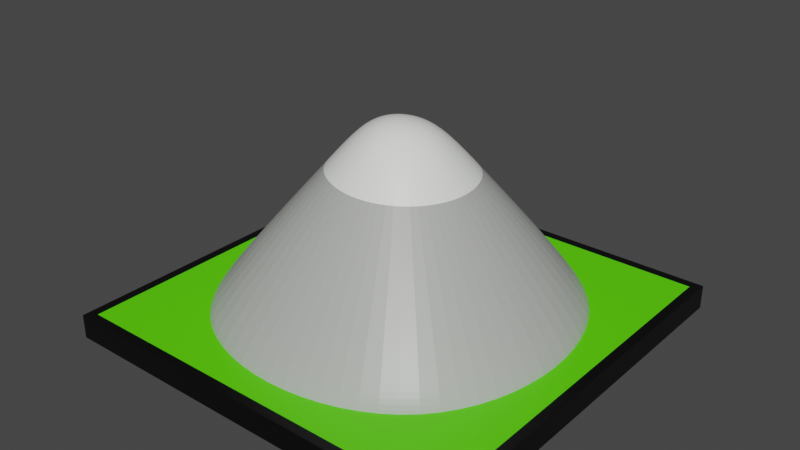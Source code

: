 # Source: mountain.blend  (saved by Blender 2.92.15; exported with 4.5.12 LTS)
import bpy
from mathutils import Matrix  # noqa: F401  (used for matrix-valued properties, if any)

bpy.ops.wm.read_factory_settings(use_empty=True)
scene = bpy.context.scene
scene.name = 'Scene'

# ---- collections
col_collection = bpy.data.collections.new('Collection'); scene.collection.children.link(col_collection)

# ---- materials (node trees are filled in below, after node groups)
mat_material_002 = bpy.data.materials.new('Material.002')
mat_material_002.alpha_threshold = 0.0
mat_material_002.use_transparent_shadow = False
mat_material_002.line_color = (0.0, 0.0, 0.0, 1.0)
mat_material_003 = bpy.data.materials.new('Material.003')
mat_material_003.alpha_threshold = 0.0
mat_material_003.use_transparent_shadow = False
mat_material_003.line_color = (0.0, 0.0, 0.0, 1.0)
mat_material_005 = bpy.data.materials.new('Material.005')
mat_material_005.alpha_threshold = 0.0
mat_material_005.use_transparent_shadow = False
mat_material_005.line_color = (0.0, 0.0, 0.0, 1.0)
mat_material_001 = bpy.data.materials.new('Material.001')
mat_material_001.use_transparent_shadow = False
mat_material = bpy.data.materials.new('Material')
mat_material.alpha_threshold = 0.0
mat_material.use_transparent_shadow = False
mat_material.line_color = (0.0, 0.0, 0.0, 1.0)

# ---- material node trees
mat_material_002.use_nodes = True; mat_material_002.node_tree.nodes.clear()
_N = mat_material_002.node_tree.nodes; _L = mat_material_002.node_tree.links
n0 = _N.new('ShaderNodeOutputMaterial'); n0.name = 'Material Output'; n0.location = (300, 300)
n1 = _N.new('ShaderNodeBsdfPrincipled'); n1.name = 'Principled BSDF'; n1.location = (10, 300)
n1.distribution = 'GGX'
n1.subsurface_method = 'BURLEY'
n1.inputs[0].default_value = (0.4534, 0.4672, 0.4399, 1.0)
n1.inputs[2].default_value = 0.4
n1.inputs[3].default_value = 1.45
n1.inputs[27].default_value = (0.0, 0.0, 0.0, 1.0)
n1.inputs[28].default_value = 1.0
_L.new(n1.outputs[0], n0.inputs[0])
n0.is_active_output = True
mat_material_003.use_nodes = True; mat_material_003.node_tree.nodes.clear()
_N = mat_material_003.node_tree.nodes; _L = mat_material_003.node_tree.links
n0 = _N.new('ShaderNodeOutputMaterial'); n0.name = 'Material Output'; n0.location = (300, 300)
n1 = _N.new('ShaderNodeBsdfPrincipled'); n1.name = 'Principled BSDF'; n1.location = (10, 300)
n1.distribution = 'GGX'
n1.subsurface_method = 'BURLEY'
n1.inputs[0].default_value = (0.9699, 1.0, 0.9404, 1.0)
n1.inputs[2].default_value = 0.4
n1.inputs[3].default_value = 1.45
n1.inputs[27].default_value = (0.0, 0.0, 0.0, 1.0)
n1.inputs[28].default_value = 1.0
_L.new(n1.outputs[0], n0.inputs[0])
n0.is_active_output = True
mat_material_005.use_nodes = True; mat_material_005.node_tree.nodes.clear()
_N = mat_material_005.node_tree.nodes; _L = mat_material_005.node_tree.links
n0 = _N.new('ShaderNodeOutputMaterial'); n0.name = 'Material Output'; n0.location = (300, 300)
n1 = _N.new('ShaderNodeBsdfPrincipled'); n1.name = 'Principled BSDF'; n1.location = (10, 300)
n1.distribution = 'GGX'
n1.subsurface_method = 'BURLEY'
n1.inputs[0].default_value = (0.0, 0.0, 0.0, 1.0)
n1.inputs[2].default_value = 0.4
n1.inputs[3].default_value = 1.45
n1.inputs[27].default_value = (0.0, 0.0, 0.0, 1.0)
n1.inputs[28].default_value = 1.0
_L.new(n1.outputs[0], n0.inputs[0])
n0.is_active_output = True
mat_material_001.use_nodes = True; mat_material_001.node_tree.nodes.clear()
_N = mat_material_001.node_tree.nodes; _L = mat_material_001.node_tree.links
n0 = _N.new('ShaderNodeBsdfPrincipled'); n0.name = 'Principled BSDF'; n0.location = (10, 300)
n0.distribution = 'GGX'
n0.subsurface_method = 'BURLEY'
n0.inputs[0].default_value = (0.01472, 0.8, 0.6274, 1.0)
n0.inputs[3].default_value = 1.45
n0.inputs[27].default_value = (0.0, 0.0, 0.0, 1.0)
n0.inputs[28].default_value = 1.0
n1 = _N.new('ShaderNodeOutputMaterial'); n1.name = 'Material Output'; n1.location = (300, 300)
_L.new(n0.outputs[0], n1.inputs[0])
n1.is_active_output = True
mat_material.use_nodes = True; mat_material.node_tree.nodes.clear()
_N = mat_material.node_tree.nodes; _L = mat_material.node_tree.links
n0 = _N.new('ShaderNodeOutputMaterial'); n0.name = 'Material Output'; n0.location = (300, 300)
n1 = _N.new('ShaderNodeBsdfPrincipled'); n1.name = 'Principled BSDF'; n1.location = (10, 300)
n1.distribution = 'GGX'
n1.subsurface_method = 'BURLEY'
n1.inputs[0].default_value = (0.1062, 0.8, 0.0, 1.0)
n1.inputs[2].default_value = 0.4
n1.inputs[3].default_value = 1.45
n1.inputs[27].default_value = (0.0, 0.0, 0.0, 1.0)
n1.inputs[28].default_value = 1.0
_L.new(n1.outputs[0], n0.inputs[0])
n0.is_active_output = True

# ---- world
world_world = bpy.data.worlds.new('World'); scene.world = world_world
world_world.use_nodes = True; world_world.node_tree.nodes.clear()
_N = world_world.node_tree.nodes; _L = world_world.node_tree.links
n0 = _N.new('ShaderNodeOutputWorld'); n0.name = 'World Output'; n0.location = (300, 300)
n1 = _N.new('ShaderNodeBackground'); n1.name = 'Background'; n1.location = (10, 300)
n1.inputs[0].default_value = (0.05088, 0.05088, 0.05088, 1.0)
_L.new(n1.outputs[0], n0.inputs[0])
n0.is_active_output = True
world_world.color = (0.05088, 0.05088, 0.05088)
world_world.use_sun_shadow = False
world_world.sun_shadow_jitter_overblur = 0.0

# ---- meshes
me_cube = bpy.data.meshes.new('Cube')
me_cube.from_pydata([(1.0, 1.0, 1.0), (1.0, 1.0, -1.0), (1.0, -1.0, 1.0), (1.0, -1.0, -1.0), (-1.0, 1.0, 1.0), (-1.0, 1.0, -1.0), (-1.0, -1.0, 1.0), (-1.0, -1.0, -1.0), (2.384e-07, 2.384e-07, 19.22), (-0.2825, -0.2825, 14.07), (0.3245, -0.3245, 13.31), (-0.3442, 0.3442, 12.95), (0.3275, 0.3275, 13.25)], [], [(3, 2, 6, 7), (7, 6, 4, 5), (5, 1, 3, 7), (1, 0, 2, 3), (5, 4, 0, 1), (6, 9, 11, 4), (2, 0, 12, 10), (4, 11, 12, 0), (8, 9, 10), (10, 9, 6, 2), (11, 9, 8), (10, 12, 8), (12, 11, 8)])
me_cube.polygons.foreach_set('material_index', [0, 0, 0, 0, 0, 0, 0, 0, 1, 0, 1, 1, 1])
_uv = me_cube.uv_layers.new(name='UVMap')
_uv.uv.foreach_set('vector', [0.375, 0.75, 0.625, 0.75, 0.625, 1.0, 0.375, 1.0, 0.375, 0.0, 0.625, 0.0, 0.625, 0.25, 0.375, 0.25, 0.125, 0.5, 0.375, 0.5, 0.375, 0.75, 0.125, 0.75, 0.375, 0.5, 0.625, 0.5, 0.625, 0.75, 0.375, 0.75, 0.375, 0.25, 0.625, 0.25, 0.625, 0.5, 0.375, 0.5, 0.625, 0.0, 0.625, 0.1794, 0.625, 0.25, 0.625, 0.25, 0.625, 0.75, 0.625, 0.5, 0.625, 0.3319, 0.625, 0.4122, 0.625, 0.25, 0.625, 0.25, 0.625, 0.3319, 0.625, 0.5, 0.625, 0.25, 0.625, 0.1794, 0.625, 0.4122, 0.625, 0.4122, 0.625, 0.1794, 0.625, 0.0, 0.625, 0.75, 0.625, 0.25, 0.625, 0.1794, 0.625, 0.25, 0.625, 0.4122, 0.625, 0.3319, 0.625, 0.25, 0.625, 0.3319, 0.625, 0.25, 0.625, 0.25])
me_cube.materials.append(mat_material_002)
me_cube.materials.append(mat_material_003)
me_cube.use_remesh_preserve_volume = False
me_cube.use_remesh_preserve_attributes = False
me_cube.use_mirror_vertex_groups = False
me_cube.update()
me_cube_001 = bpy.data.meshes.new('Cube.001')
me_cube_001.from_pydata([(1.0, 1.0, 1.0), (1.0, 1.0, -1.0), (1.0, -1.0, 1.0), (1.0, -1.0, -1.0), (-1.0, 1.0, 1.0), (-1.0, 1.0, -1.0), (-1.0, -1.0, 1.0), (-1.0, -1.0, -1.0), (-1.049, 1.049, -1.0), (-1.049, -1.049, -1.0), (1.049, 1.049, -1.0), (1.049, 1.049, 1.0), (-1.049, -1.049, 1.0), (1.049, -1.049, 1.0), (1.049, -1.049, -1.0), (-1.049, 1.049, 1.0)], [], [(0, 2, 13, 11), (6, 4, 15, 12), (5, 1, 3, 7), (5, 7, 9, 8), (3, 1, 10, 14), (2, 0, 4, 6), (14, 13, 12, 9), (9, 12, 15, 8), (10, 11, 13, 14), (8, 15, 11, 10), (1, 5, 8, 10), (4, 0, 11, 15), (7, 3, 14, 9), (2, 6, 12, 13)])
me_cube_001.polygons.foreach_set('material_index', [0, 0, 0, 0, 0, 2, 0, 0, 0, 0, 0, 0, 0, 0])
_uv = me_cube_001.uv_layers.new(name='UVMap')
_uv.uv.foreach_set('vector', [0.625, 0.5, 0.625, 0.75, 0.625, 0.75, 0.625, 0.5, 0.625, 0.0, 0.625, 0.25, 0.625, 0.25, 0.625, 0.0, 0.125, 0.5, 0.375, 0.5, 0.375, 0.75, 0.125, 0.75, 0.125, 0.5, 0.125, 0.75, 0.125, 0.75, 0.125, 0.5, 0.375, 0.75, 0.375, 0.5, 0.375, 0.5, 0.375, 0.75, 0.625, 0.75, 0.625, 0.5, 0.625, 0.25, 0.625, 0.0, 0.375, 0.75, 0.625, 0.75, 0.625, 1.0, 0.375, 1.0, 0.375, 0.0, 0.625, 0.0, 0.625, 0.25, 0.375, 0.25, 0.375, 0.5, 0.625, 0.5, 0.625, 0.75, 0.375, 0.75, 0.375, 0.25, 0.625, 0.25, 0.625, 0.5, 0.375, 0.5, 0.375, 0.5, 0.125, 0.5, 0.125, 0.5, 0.375, 0.5, 0.625, 0.25, 0.625, 0.5, 0.625, 0.5, 0.625, 0.25, 0.125, 0.75, 0.375, 0.75, 0.375, 0.75, 0.125, 0.75, 0.625, 0.75, 0.625, 0.0, 0.625, 0.0, 0.625, 0.75])
me_cube_001.materials.append(mat_material_005)
me_cube_001.materials.append(mat_material_001)
me_cube_001.materials.append(mat_material)
me_cube_001.use_remesh_preserve_volume = False
me_cube_001.use_remesh_preserve_attributes = False
me_cube_001.use_mirror_vertex_groups = False
me_cube_001.update()

# ---- objects
ob_cube = bpy.data.objects.new('Cube', me_cube)
ob_cube_001 = bpy.data.objects.new('Cube.001', me_cube_001)

# ---- transforms, parenting, visibility, modifiers, constraints
ob_cube.location = (0.0, 0.0, 0.0)
ob_cube.scale = (1.0, 1.0, 0.06104)
ob_cube.lock_rotations_4d = False
ob_cube.empty_display_type = 'ARROWS'
ob_cube.lineart.crease_threshold = 0.0
_m = ob_cube.modifiers.new('Subdivision', 'SUBSURF')
_m.uv_smooth = 'PRESERVE_CORNERS'
_m.levels = 4
_m.render_levels = 4
_m = ob_cube.modifiers.new('Displace', 'DISPLACE')
_m.mid_level = 0.0
_m.strength = -8.568e-08
ob_cube_001.location = (0.0, 0.0, 0.0)
ob_cube_001.scale = (1.0, 1.0, 0.06104)
ob_cube_001.lock_rotations_4d = False
ob_cube_001.empty_display_type = 'ARROWS'
ob_cube_001.lineart.crease_threshold = 0.0

# ---- collection membership
col_collection.objects.link(ob_cube)
col_collection.objects.link(ob_cube_001)

# ---- scene / render settings (as saved in the file)
scene.frame_start = 1; scene.frame_end = 250; scene.frame_set(1)
scene.render.engine = 'BLENDER_EEVEE_NEXT'
scene.cycles.use_denoising = False
scene.cycles.samples = 128
scene.cycles.sampling_pattern = 'TABULATED_SOBOL'
scene.cycles.use_adaptive_sampling = False
scene.cycles.use_light_tree = False
scene.view_settings.view_transform = 'Filmic'
bpy.context.view_layer.update()

# ---- added for rendering (the .blend has no active camera and no usable light): camera, sun
cam_auto = bpy.data.cameras.new('AutoCamera')
cam_auto.lens = 50.0
cam_auto.sensor_width = 36.0
cam_auto.clip_end = 1000.0
ob_auto_camera = bpy.data.objects.new('AutoCamera', cam_auto)
scene.collection.objects.link(ob_auto_camera)
ob_auto_camera.location = (2.91226, -3.49471, 2.794)
ob_auto_camera.rotation_euler = (1.09748, -7.21219e-08, 0.694738)
scene.camera = ob_auto_camera
light_auto_sun = bpy.data.lights.new('AutoSun', 'SUN')
light_auto_sun.energy = 3.0
light_auto_sun.angle = 0.0523599
ob_auto_sun = bpy.data.objects.new('AutoSun', light_auto_sun)
scene.collection.objects.link(ob_auto_sun)
ob_auto_sun.rotation_euler = (0.872665, 0.174533, 0.523599)
bpy.context.view_layer.update()
